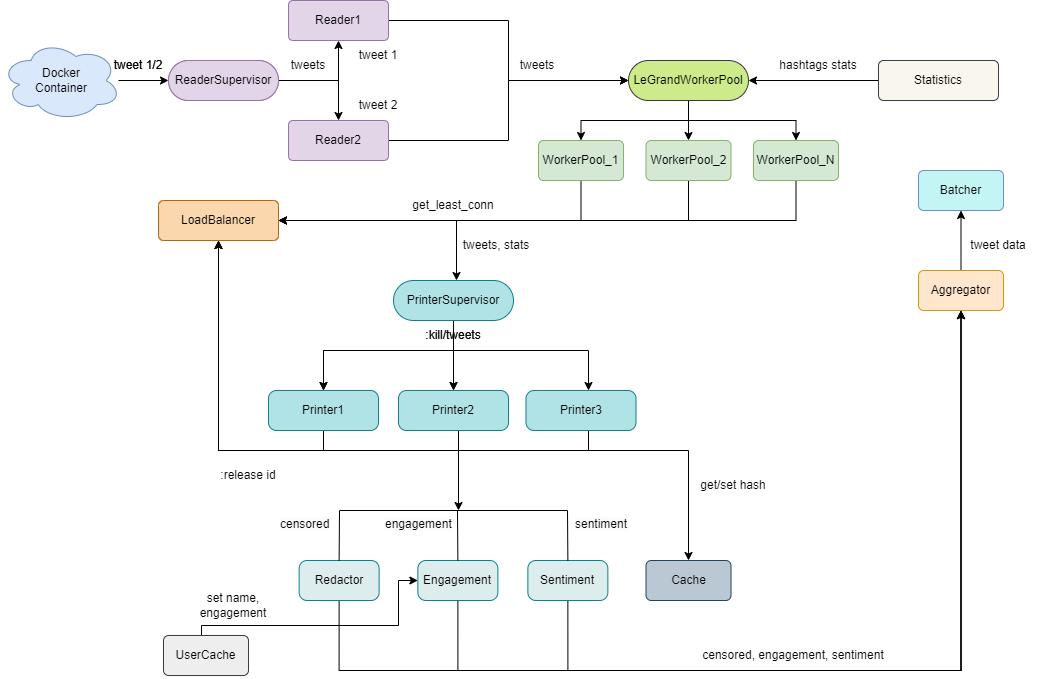

The diagram above was exported from draw.io. Its source (the exported page's mxGraphModel, read from the mxfile embedded in the PNG):
<mxGraphModel dx="1036" dy="1714" grid="1" gridSize="10" guides="1" tooltips="1" connect="1" arrows="1" fold="1" page="1" pageScale="1" pageWidth="850" pageHeight="1100" math="0" shadow="0">
  <root>
    <mxCell id="0" />
    <mxCell id="1" parent="0" />
    <mxCell id="2" value="" style="edgeStyle=orthogonalEdgeStyle;rounded=0;orthogonalLoop=1;jettySize=auto;html=1;" edge="1" target="5" parent="1">
      <mxGeometry relative="1" as="geometry">
        <mxPoint x="480" y="490" as="sourcePoint" />
      </mxGeometry>
    </mxCell>
    <mxCell id="3" style="edgeStyle=orthogonalEdgeStyle;rounded=0;orthogonalLoop=1;jettySize=auto;html=1;exitX=1;exitY=0.5;exitDx=0;exitDy=0;entryX=0.5;entryY=1;entryDx=0;entryDy=0;" edge="1" source="5" target="9" parent="1">
      <mxGeometry relative="1" as="geometry" />
    </mxCell>
    <mxCell id="4" style="edgeStyle=orthogonalEdgeStyle;rounded=0;orthogonalLoop=1;jettySize=auto;html=1;exitX=1;exitY=0.5;exitDx=0;exitDy=0;entryX=0.5;entryY=0;entryDx=0;entryDy=0;" edge="1" source="5" target="7" parent="1">
      <mxGeometry relative="1" as="geometry" />
    </mxCell>
    <mxCell id="5" value="ReaderSupervisor" style="rounded=1;whiteSpace=wrap;html=1;fillColor=#e1d5e7;strokeColor=#9673a6;arcSize=50;" vertex="1" parent="1">
      <mxGeometry x="530" y="470" width="110" height="40" as="geometry" />
    </mxCell>
    <mxCell id="6" style="edgeStyle=orthogonalEdgeStyle;rounded=0;orthogonalLoop=1;jettySize=auto;html=1;exitX=1;exitY=0.5;exitDx=0;exitDy=0;entryX=0;entryY=0.5;entryDx=0;entryDy=0;" edge="1" source="7" target="46" parent="1">
      <mxGeometry relative="1" as="geometry">
        <mxPoint x="800" y="600" as="targetPoint" />
        <Array as="points">
          <mxPoint x="870" y="550" />
          <mxPoint x="870" y="490" />
        </Array>
      </mxGeometry>
    </mxCell>
    <mxCell id="7" value="Reader2" style="whiteSpace=wrap;html=1;fillColor=#e1d5e7;strokeColor=#9673a6;rounded=1;arcSize=11;" vertex="1" parent="1">
      <mxGeometry x="650" y="530" width="100" height="40" as="geometry" />
    </mxCell>
    <mxCell id="8" style="edgeStyle=orthogonalEdgeStyle;rounded=0;orthogonalLoop=1;jettySize=auto;html=1;exitX=1;exitY=0.5;exitDx=0;exitDy=0;entryX=0;entryY=0.5;entryDx=0;entryDy=0;" edge="1" source="9" target="46" parent="1">
      <mxGeometry relative="1" as="geometry" />
    </mxCell>
    <mxCell id="9" value="Reader1" style="whiteSpace=wrap;html=1;fillColor=#e1d5e7;strokeColor=#9673a6;rounded=1;arcSize=11;" vertex="1" parent="1">
      <mxGeometry x="650" y="410" width="100" height="40" as="geometry" />
    </mxCell>
    <mxCell id="10" value="tweet 1/2" style="text;html=1;strokeColor=none;fillColor=none;align=center;verticalAlign=middle;whiteSpace=wrap;rounded=0;" vertex="1" parent="1">
      <mxGeometry x="470" y="460" width="60" height="30" as="geometry" />
    </mxCell>
    <mxCell id="11" value="tweet 1" style="text;html=1;strokeColor=none;fillColor=none;align=center;verticalAlign=middle;whiteSpace=wrap;rounded=0;" vertex="1" parent="1">
      <mxGeometry x="710" y="450" width="60" height="30" as="geometry" />
    </mxCell>
    <mxCell id="12" value="tweet 2" style="text;html=1;strokeColor=none;fillColor=none;align=center;verticalAlign=middle;whiteSpace=wrap;rounded=0;" vertex="1" parent="1">
      <mxGeometry x="710" y="500" width="60" height="30" as="geometry" />
    </mxCell>
    <mxCell id="13" style="edgeStyle=orthogonalEdgeStyle;rounded=0;orthogonalLoop=1;jettySize=auto;html=1;exitX=0.5;exitY=1;exitDx=0;exitDy=0;entryX=0.5;entryY=0;entryDx=0;entryDy=0;" edge="1" parent="1">
      <mxGeometry relative="1" as="geometry">
        <Array as="points">
          <mxPoint x="815" y="760" />
          <mxPoint x="685" y="760" />
        </Array>
        <mxPoint x="815" y="730" as="sourcePoint" />
        <mxPoint x="685" y="800" as="targetPoint" />
      </mxGeometry>
    </mxCell>
    <mxCell id="14" style="edgeStyle=orthogonalEdgeStyle;rounded=0;orthogonalLoop=1;jettySize=auto;html=1;exitX=0.5;exitY=1;exitDx=0;exitDy=0;entryX=0.5;entryY=0;entryDx=0;entryDy=0;" edge="1" parent="1">
      <mxGeometry relative="1" as="geometry">
        <mxPoint x="815" y="730" as="sourcePoint" />
        <mxPoint x="814.9999999999995" y="800" as="targetPoint" />
      </mxGeometry>
    </mxCell>
    <mxCell id="15" style="edgeStyle=orthogonalEdgeStyle;rounded=0;orthogonalLoop=1;jettySize=auto;html=1;exitX=0.5;exitY=1;exitDx=0;exitDy=0;entryX=0.5;entryY=0;entryDx=0;entryDy=0;startArrow=none;" edge="1" source="19" parent="1">
      <mxGeometry relative="1" as="geometry">
        <Array as="points">
          <mxPoint x="950" y="760" />
        </Array>
        <mxPoint x="950" y="800" as="targetPoint" />
      </mxGeometry>
    </mxCell>
    <mxCell id="16" value="tweets, stats" style="text;html=1;strokeColor=none;fillColor=none;align=center;verticalAlign=middle;whiteSpace=wrap;rounded=0;" vertex="1" parent="1">
      <mxGeometry x="817.5" y="640" width="80" height="30" as="geometry" />
    </mxCell>
    <mxCell id="17" value="tweets" style="text;html=1;strokeColor=none;fillColor=none;align=center;verticalAlign=middle;whiteSpace=wrap;rounded=0;" vertex="1" parent="1">
      <mxGeometry x="640" y="460" width="60" height="30" as="geometry" />
    </mxCell>
    <mxCell id="18" value="" style="edgeStyle=orthogonalEdgeStyle;rounded=0;orthogonalLoop=1;jettySize=auto;html=1;exitX=0.5;exitY=1;exitDx=0;exitDy=0;entryX=0.5;entryY=0;entryDx=0;entryDy=0;endArrow=none;" edge="1" target="19" parent="1">
      <mxGeometry relative="1" as="geometry">
        <mxPoint x="815" y="730" as="sourcePoint" />
        <mxPoint x="950" y="800" as="targetPoint" />
      </mxGeometry>
    </mxCell>
    <mxCell id="19" value=":kill/tweets" style="text;html=1;strokeColor=none;fillColor=none;align=center;verticalAlign=middle;whiteSpace=wrap;rounded=0;" vertex="1" parent="1">
      <mxGeometry x="775" y="730" width="80" height="30" as="geometry" />
    </mxCell>
    <mxCell id="20" value=":release id" style="text;html=1;strokeColor=none;fillColor=none;align=center;verticalAlign=middle;whiteSpace=wrap;rounded=0;" vertex="1" parent="1">
      <mxGeometry x="570" y="870" width="80" height="30" as="geometry" />
    </mxCell>
    <mxCell id="21" style="edgeStyle=orthogonalEdgeStyle;rounded=0;orthogonalLoop=1;jettySize=auto;html=1;exitX=0;exitY=0.5;exitDx=0;exitDy=0;entryX=1;entryY=0.5;entryDx=0;entryDy=0;" edge="1" source="22" target="46" parent="1">
      <mxGeometry relative="1" as="geometry" />
    </mxCell>
    <mxCell id="22" value="Statistics" style="rounded=1;whiteSpace=wrap;html=1;fillColor=#f9f7ed;strokeColor=#36393d;arcSize=13;" vertex="1" parent="1">
      <mxGeometry x="1240" y="470" width="120" height="40" as="geometry" />
    </mxCell>
    <mxCell id="23" value="hashtags stats" style="text;html=1;strokeColor=none;fillColor=none;align=center;verticalAlign=middle;whiteSpace=wrap;rounded=0;" vertex="1" parent="1">
      <mxGeometry x="1140" y="460" width="80" height="30" as="geometry" />
    </mxCell>
    <mxCell id="24" value="Docker&lt;br&gt;Container" style="ellipse;shape=cloud;whiteSpace=wrap;html=1;fillColor=#dae8fc;strokeColor=#6c8ebf;" vertex="1" parent="1">
      <mxGeometry x="362.5" y="450" width="120" height="80" as="geometry" />
    </mxCell>
    <mxCell id="25" value="ReaderSupervisor" style="rounded=1;whiteSpace=wrap;html=1;fillColor=#e1d5e7;strokeColor=#9673a6;arcSize=50;" vertex="1" parent="1">
      <mxGeometry x="530" y="470" width="110" height="40" as="geometry" />
    </mxCell>
    <mxCell id="26" value="tweet 1/2" style="text;html=1;strokeColor=none;fillColor=none;align=center;verticalAlign=middle;whiteSpace=wrap;rounded=0;" vertex="1" parent="1">
      <mxGeometry x="470" y="460" width="60" height="30" as="geometry" />
    </mxCell>
    <mxCell id="27" style="edgeStyle=orthogonalEdgeStyle;rounded=0;orthogonalLoop=1;jettySize=auto;html=1;exitX=0.5;exitY=1;exitDx=0;exitDy=0;entryX=0.5;entryY=0;entryDx=0;entryDy=0;" edge="1" source="29" target="32" parent="1">
      <mxGeometry relative="1" as="geometry">
        <Array as="points">
          <mxPoint x="815" y="760" />
          <mxPoint x="685" y="760" />
        </Array>
      </mxGeometry>
    </mxCell>
    <mxCell id="28" style="edgeStyle=orthogonalEdgeStyle;rounded=0;orthogonalLoop=1;jettySize=auto;html=1;exitX=0.5;exitY=1;exitDx=0;exitDy=0;entryX=0.5;entryY=0;entryDx=0;entryDy=0;" edge="1" source="29" target="36" parent="1">
      <mxGeometry relative="1" as="geometry" />
    </mxCell>
    <mxCell id="29" value="PrinterSupervisor" style="rounded=1;whiteSpace=wrap;html=1;fillColor=#b0e3e6;strokeColor=#0e8088;arcSize=50;" vertex="1" parent="1">
      <mxGeometry x="755" y="690" width="120" height="40" as="geometry" />
    </mxCell>
    <mxCell id="30" value="LoadBalancer" style="rounded=1;whiteSpace=wrap;html=1;fillColor=#fad7ac;strokeColor=#b46504;arcSize=13;" vertex="1" parent="1">
      <mxGeometry x="520" y="610" width="120" height="40" as="geometry" />
    </mxCell>
    <mxCell id="31" style="edgeStyle=orthogonalEdgeStyle;rounded=0;orthogonalLoop=1;jettySize=auto;html=1;exitX=0.5;exitY=1;exitDx=0;exitDy=0;entryX=0.5;entryY=1;entryDx=0;entryDy=0;" edge="1" source="32" target="30" parent="1">
      <mxGeometry relative="1" as="geometry">
        <mxPoint x="580" y="660" as="targetPoint" />
      </mxGeometry>
    </mxCell>
    <mxCell id="32" value="Printer1" style="rounded=1;whiteSpace=wrap;html=1;fillColor=#b0e3e6;strokeColor=#0e8088;arcSize=20;" vertex="1" parent="1">
      <mxGeometry x="630" y="800" width="110" height="40" as="geometry" />
    </mxCell>
    <mxCell id="33" style="edgeStyle=orthogonalEdgeStyle;rounded=0;orthogonalLoop=1;jettySize=auto;html=1;exitX=0.5;exitY=1;exitDx=0;exitDy=0;entryX=0.5;entryY=1;entryDx=0;entryDy=0;" edge="1" source="36" target="30" parent="1">
      <mxGeometry relative="1" as="geometry">
        <mxPoint x="530" y="700" as="targetPoint" />
        <Array as="points">
          <mxPoint x="820" y="840" />
          <mxPoint x="820" y="860" />
          <mxPoint x="580" y="860" />
        </Array>
      </mxGeometry>
    </mxCell>
    <mxCell id="34" style="edgeStyle=orthogonalEdgeStyle;rounded=0;orthogonalLoop=1;jettySize=auto;html=1;entryX=0.5;entryY=0;entryDx=0;entryDy=0;" edge="1" target="63" parent="1">
      <mxGeometry relative="1" as="geometry">
        <mxPoint x="820" y="860" as="sourcePoint" />
        <Array as="points">
          <mxPoint x="1050" y="860" />
        </Array>
      </mxGeometry>
    </mxCell>
    <mxCell id="35" style="edgeStyle=orthogonalEdgeStyle;rounded=0;orthogonalLoop=1;jettySize=auto;html=1;exitX=0.5;exitY=1;exitDx=0;exitDy=0;" edge="1" source="36" parent="1">
      <mxGeometry relative="1" as="geometry">
        <mxPoint x="820" y="920" as="targetPoint" />
        <Array as="points">
          <mxPoint x="820" y="840" />
        </Array>
      </mxGeometry>
    </mxCell>
    <mxCell id="36" value="Printer2" style="rounded=1;whiteSpace=wrap;html=1;fillColor=#b0e3e6;strokeColor=#0e8088;arcSize=20;" vertex="1" parent="1">
      <mxGeometry x="760" y="800" width="110" height="40" as="geometry" />
    </mxCell>
    <mxCell id="37" style="edgeStyle=orthogonalEdgeStyle;rounded=0;orthogonalLoop=1;jettySize=auto;html=1;exitX=0.5;exitY=1;exitDx=0;exitDy=0;entryX=0.5;entryY=1;entryDx=0;entryDy=0;" edge="1" source="38" target="30" parent="1">
      <mxGeometry relative="1" as="geometry">
        <mxPoint x="540" y="700" as="targetPoint" />
        <Array as="points">
          <mxPoint x="950" y="840" />
          <mxPoint x="950" y="860" />
          <mxPoint x="580" y="860" />
        </Array>
      </mxGeometry>
    </mxCell>
    <mxCell id="38" value="Printer3" style="rounded=1;whiteSpace=wrap;html=1;fillColor=#b0e3e6;strokeColor=#0e8088;arcSize=20;" vertex="1" parent="1">
      <mxGeometry x="887.5" y="800" width="110" height="40" as="geometry" />
    </mxCell>
    <mxCell id="39" value="get_least_conn" style="text;html=1;strokeColor=none;fillColor=none;align=center;verticalAlign=middle;whiteSpace=wrap;rounded=0;" vertex="1" parent="1">
      <mxGeometry x="775" y="600" width="80" height="30" as="geometry" />
    </mxCell>
    <mxCell id="40" value="" style="edgeStyle=orthogonalEdgeStyle;rounded=0;orthogonalLoop=1;jettySize=auto;html=1;exitX=0.5;exitY=1;exitDx=0;exitDy=0;entryX=0.5;entryY=0;entryDx=0;entryDy=0;endArrow=none;" edge="1" source="29" target="41" parent="1">
      <mxGeometry relative="1" as="geometry">
        <mxPoint x="815" y="730" as="sourcePoint" />
        <mxPoint x="950" y="800" as="targetPoint" />
      </mxGeometry>
    </mxCell>
    <mxCell id="41" value=":kill/tweets" style="text;html=1;strokeColor=none;fillColor=none;align=center;verticalAlign=middle;whiteSpace=wrap;rounded=0;" vertex="1" parent="1">
      <mxGeometry x="775" y="730" width="80" height="30" as="geometry" />
    </mxCell>
    <mxCell id="42" value="tweet data" style="text;html=1;strokeColor=none;fillColor=none;align=center;verticalAlign=middle;whiteSpace=wrap;rounded=0;" vertex="1" parent="1">
      <mxGeometry x="1320" y="640" width="80" height="30" as="geometry" />
    </mxCell>
    <mxCell id="43" style="edgeStyle=orthogonalEdgeStyle;rounded=0;orthogonalLoop=1;jettySize=auto;html=1;exitX=0.5;exitY=1;exitDx=0;exitDy=0;entryX=0.5;entryY=0;entryDx=0;entryDy=0;" edge="1" source="46" target="48" parent="1">
      <mxGeometry relative="1" as="geometry" />
    </mxCell>
    <mxCell id="44" style="edgeStyle=orthogonalEdgeStyle;rounded=0;orthogonalLoop=1;jettySize=auto;html=1;exitX=0.5;exitY=1;exitDx=0;exitDy=0;entryX=0.5;entryY=0;entryDx=0;entryDy=0;" edge="1" source="46" target="51" parent="1">
      <mxGeometry relative="1" as="geometry" />
    </mxCell>
    <mxCell id="45" style="edgeStyle=orthogonalEdgeStyle;rounded=0;orthogonalLoop=1;jettySize=auto;html=1;exitX=0.5;exitY=1;exitDx=0;exitDy=0;entryX=0.5;entryY=0;entryDx=0;entryDy=0;" edge="1" source="46" target="53" parent="1">
      <mxGeometry relative="1" as="geometry" />
    </mxCell>
    <mxCell id="46" value="LeGrandWorkerPool" style="rounded=1;whiteSpace=wrap;html=1;fillColor=#cdeb8b;strokeColor=#36393d;arcSize=50;" vertex="1" parent="1">
      <mxGeometry x="990" y="470" width="120" height="40" as="geometry" />
    </mxCell>
    <mxCell id="47" style="edgeStyle=orthogonalEdgeStyle;rounded=0;orthogonalLoop=1;jettySize=auto;html=1;exitX=0.5;exitY=1;exitDx=0;exitDy=0;entryX=1;entryY=0.5;entryDx=0;entryDy=0;" edge="1" source="48" target="30" parent="1">
      <mxGeometry relative="1" as="geometry">
        <Array as="points">
          <mxPoint x="942" y="630" />
        </Array>
      </mxGeometry>
    </mxCell>
    <mxCell id="48" value="WorkerPool_1" style="rounded=1;whiteSpace=wrap;html=1;fillColor=#d5e8d4;strokeColor=#82b366;arcSize=13;" vertex="1" parent="1">
      <mxGeometry x="900" y="550" width="85" height="40" as="geometry" />
    </mxCell>
    <mxCell id="49" style="edgeStyle=orthogonalEdgeStyle;rounded=0;orthogonalLoop=1;jettySize=auto;html=1;exitX=0.5;exitY=1;exitDx=0;exitDy=0;entryX=1;entryY=0.5;entryDx=0;entryDy=0;" edge="1" source="51" target="30" parent="1">
      <mxGeometry relative="1" as="geometry" />
    </mxCell>
    <mxCell id="50" style="edgeStyle=orthogonalEdgeStyle;rounded=0;orthogonalLoop=1;jettySize=auto;html=1;exitX=0.5;exitY=1;exitDx=0;exitDy=0;" edge="1" source="51" target="29" parent="1">
      <mxGeometry relative="1" as="geometry">
        <Array as="points">
          <mxPoint x="1050" y="630" />
          <mxPoint x="818" y="630" />
        </Array>
      </mxGeometry>
    </mxCell>
    <mxCell id="51" value="WorkerPool_2" style="rounded=1;whiteSpace=wrap;html=1;fillColor=#d5e8d4;strokeColor=#82b366;arcSize=13;" vertex="1" parent="1">
      <mxGeometry x="1007.5" y="550" width="85" height="40" as="geometry" />
    </mxCell>
    <mxCell id="52" style="edgeStyle=orthogonalEdgeStyle;rounded=0;orthogonalLoop=1;jettySize=auto;html=1;exitX=0.5;exitY=1;exitDx=0;exitDy=0;" edge="1" source="53" parent="1">
      <mxGeometry relative="1" as="geometry">
        <mxPoint x="640" y="630" as="targetPoint" />
        <Array as="points">
          <mxPoint x="1158" y="630" />
        </Array>
      </mxGeometry>
    </mxCell>
    <mxCell id="53" value="WorkerPool_N" style="rounded=1;whiteSpace=wrap;html=1;fillColor=#d5e8d4;strokeColor=#82b366;arcSize=13;" vertex="1" parent="1">
      <mxGeometry x="1115" y="550" width="85" height="40" as="geometry" />
    </mxCell>
    <mxCell id="54" style="edgeStyle=orthogonalEdgeStyle;rounded=0;orthogonalLoop=1;jettySize=auto;html=1;exitX=0.5;exitY=0;exitDx=0;exitDy=0;entryX=0;entryY=0.5;entryDx=0;entryDy=0;" edge="1" source="55" target="60" parent="1">
      <mxGeometry relative="1" as="geometry">
        <Array as="points">
          <mxPoint x="563" y="1035" />
          <mxPoint x="760" y="1035" />
          <mxPoint x="760" y="990" />
        </Array>
      </mxGeometry>
    </mxCell>
    <mxCell id="55" value="UserCache" style="rounded=1;whiteSpace=wrap;html=1;fillColor=#eeeeee;strokeColor=#36393d;arcSize=13;" vertex="1" parent="1">
      <mxGeometry x="525" y="1045" width="85" height="40" as="geometry" />
    </mxCell>
    <mxCell id="56" value="tweets" style="text;html=1;strokeColor=none;fillColor=none;align=center;verticalAlign=middle;whiteSpace=wrap;rounded=0;" vertex="1" parent="1">
      <mxGeometry x="859.37" y="460" width="80" height="30" as="geometry" />
    </mxCell>
    <mxCell id="57" style="edgeStyle=orthogonalEdgeStyle;rounded=0;orthogonalLoop=1;jettySize=auto;html=1;exitX=0.5;exitY=1;exitDx=0;exitDy=0;entryX=0.5;entryY=1;entryDx=0;entryDy=0;" edge="1" source="58" target="67" parent="1">
      <mxGeometry relative="1" as="geometry">
        <Array as="points">
          <mxPoint x="701" y="1080" />
          <mxPoint x="1323" y="1080" />
        </Array>
      </mxGeometry>
    </mxCell>
    <mxCell id="58" value="Redactor" style="rounded=1;whiteSpace=wrap;html=1;fillColor=#ddedee;strokeColor=#0e8088;arcSize=20;" vertex="1" parent="1">
      <mxGeometry x="660.62" y="970" width="80" height="40" as="geometry" />
    </mxCell>
    <mxCell id="59" style="edgeStyle=orthogonalEdgeStyle;rounded=0;orthogonalLoop=1;jettySize=auto;html=1;exitX=0.5;exitY=1;exitDx=0;exitDy=0;entryX=0.5;entryY=1;entryDx=0;entryDy=0;" edge="1" source="60" target="67" parent="1">
      <mxGeometry relative="1" as="geometry">
        <Array as="points">
          <mxPoint x="819" y="1080" />
          <mxPoint x="1323" y="1080" />
        </Array>
      </mxGeometry>
    </mxCell>
    <mxCell id="60" value="Engagement" style="rounded=1;whiteSpace=wrap;html=1;fillColor=#ddedee;strokeColor=#0e8088;arcSize=20;" vertex="1" parent="1">
      <mxGeometry x="779.37" y="970" width="80" height="40" as="geometry" />
    </mxCell>
    <mxCell id="61" style="edgeStyle=orthogonalEdgeStyle;rounded=0;orthogonalLoop=1;jettySize=auto;html=1;exitX=0.5;exitY=1;exitDx=0;exitDy=0;entryX=0.5;entryY=1;entryDx=0;entryDy=0;" edge="1" source="62" target="67" parent="1">
      <mxGeometry relative="1" as="geometry">
        <Array as="points">
          <mxPoint x="929" y="1080" />
          <mxPoint x="1323" y="1080" />
        </Array>
      </mxGeometry>
    </mxCell>
    <mxCell id="62" value="Sentiment" style="rounded=1;whiteSpace=wrap;html=1;fillColor=#ddedee;strokeColor=#0e8088;arcSize=20;" vertex="1" parent="1">
      <mxGeometry x="889.37" y="970" width="80" height="40" as="geometry" />
    </mxCell>
    <mxCell id="63" value="Cache" style="rounded=1;whiteSpace=wrap;html=1;fillColor=#bac8d3;strokeColor=#23445d;arcSize=13;" vertex="1" parent="1">
      <mxGeometry x="1007.5" y="970" width="85" height="40" as="geometry" />
    </mxCell>
    <mxCell id="64" value="set name, engagement" style="text;html=1;strokeColor=none;fillColor=none;align=center;verticalAlign=middle;whiteSpace=wrap;rounded=0;" vertex="1" parent="1">
      <mxGeometry x="555" y="1000" width="80" height="30" as="geometry" />
    </mxCell>
    <mxCell id="65" value="Batcher" style="rounded=1;whiteSpace=wrap;html=1;fillColor=#C4F5F5;arcSize=13;strokeColor=#6c8ebf;" vertex="1" parent="1">
      <mxGeometry x="1280" y="580" width="85" height="40" as="geometry" />
    </mxCell>
    <mxCell id="66" style="edgeStyle=orthogonalEdgeStyle;rounded=0;orthogonalLoop=1;jettySize=auto;html=1;exitX=0.5;exitY=0;exitDx=0;exitDy=0;entryX=0.5;entryY=1;entryDx=0;entryDy=0;" edge="1" source="67" target="65" parent="1">
      <mxGeometry relative="1" as="geometry" />
    </mxCell>
    <mxCell id="67" value="Aggregator" style="rounded=1;whiteSpace=wrap;html=1;fillColor=#ffe6cc;strokeColor=#d79b00;arcSize=13;" vertex="1" parent="1">
      <mxGeometry x="1280" y="680" width="85" height="40" as="geometry" />
    </mxCell>
    <mxCell id="68" value="censored, engagement, sentiment" style="text;html=1;strokeColor=none;fillColor=none;align=center;verticalAlign=middle;whiteSpace=wrap;rounded=0;" vertex="1" parent="1">
      <mxGeometry x="1040" y="1050" width="230" height="30" as="geometry" />
    </mxCell>
    <mxCell id="69" value="get/set hash" style="text;html=1;strokeColor=none;fillColor=none;align=center;verticalAlign=middle;whiteSpace=wrap;rounded=0;" vertex="1" parent="1">
      <mxGeometry x="1055" y="880" width="80" height="30" as="geometry" />
    </mxCell>
    <mxCell id="70" value="" style="endArrow=none;html=1;rounded=0;exitX=0.5;exitY=0;exitDx=0;exitDy=0;entryX=0.5;entryY=0;entryDx=0;entryDy=0;" edge="1" source="58" target="62" parent="1">
      <mxGeometry width="50" height="50" relative="1" as="geometry">
        <mxPoint x="1040" y="850" as="sourcePoint" />
        <mxPoint x="950" y="920" as="targetPoint" />
        <Array as="points">
          <mxPoint x="701" y="920" />
          <mxPoint x="929" y="920" />
        </Array>
      </mxGeometry>
    </mxCell>
    <mxCell id="71" value="" style="endArrow=none;html=1;rounded=0;exitX=0.5;exitY=0;exitDx=0;exitDy=0;" edge="1" source="60" parent="1">
      <mxGeometry width="50" height="50" relative="1" as="geometry">
        <mxPoint x="1040" y="850" as="sourcePoint" />
        <mxPoint x="819" y="920" as="targetPoint" />
      </mxGeometry>
    </mxCell>
    <mxCell id="72" value="&lt;span style=&quot;color: rgb(0, 0, 0); font-family: Helvetica; font-size: 12px; font-style: normal; font-variant-ligatures: normal; font-variant-caps: normal; font-weight: 400; letter-spacing: normal; orphans: 2; text-align: center; text-indent: 0px; text-transform: none; widows: 2; word-spacing: 0px; -webkit-text-stroke-width: 0px; background-color: rgb(251, 251, 251); text-decoration-thickness: initial; text-decoration-style: initial; text-decoration-color: initial; float: none; display: inline !important;&quot;&gt;censored&lt;/span&gt;" style="text;whiteSpace=wrap;html=1;" vertex="1" parent="1">
      <mxGeometry x="640" y="920" width="80" height="40" as="geometry" />
    </mxCell>
    <mxCell id="73" value="&lt;span style=&quot;color: rgb(0, 0, 0); font-family: Helvetica; font-size: 12px; font-style: normal; font-variant-ligatures: normal; font-variant-caps: normal; font-weight: 400; letter-spacing: normal; orphans: 2; text-align: center; text-indent: 0px; text-transform: none; widows: 2; word-spacing: 0px; -webkit-text-stroke-width: 0px; background-color: rgb(251, 251, 251); text-decoration-thickness: initial; text-decoration-style: initial; text-decoration-color: initial; float: none; display: inline !important;&quot;&gt;engagement&lt;/span&gt;" style="text;whiteSpace=wrap;html=1;" vertex="1" parent="1">
      <mxGeometry x="745" y="920" width="100" height="40" as="geometry" />
    </mxCell>
    <mxCell id="74" value="&lt;span style=&quot;color: rgb(0, 0, 0); font-family: Helvetica; font-size: 12px; font-style: normal; font-variant-ligatures: normal; font-variant-caps: normal; font-weight: 400; letter-spacing: normal; orphans: 2; text-align: center; text-indent: 0px; text-transform: none; widows: 2; word-spacing: 0px; -webkit-text-stroke-width: 0px; background-color: rgb(251, 251, 251); text-decoration-thickness: initial; text-decoration-style: initial; text-decoration-color: initial; float: none; display: inline !important;&quot;&gt;sentiment&lt;/span&gt;" style="text;whiteSpace=wrap;html=1;" vertex="1" parent="1">
      <mxGeometry x="935" y="920" width="90" height="40" as="geometry" />
    </mxCell>
  </root>
</mxGraphModel>